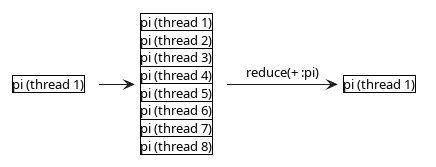

The diagram above was rendered by PlantUML. Its source (embedded in the PNG):
@startuml
<style>
note {
    backgroundcolor white
    shadowing 0
    linecolor transparent
}
</style>


note as pi
    |pi (thread 1)|
end note

note as t1
    |pi (thread 1)|
    |pi (thread 2)|
    |pi (thread 3)|
    |pi (thread 4)|
    |pi (thread 5)|
    |pi (thread 6)|
    |pi (thread 7)|
    |pi (thread 8)|
end note

note as pi2
    |pi (thread 1)|
end note

pi -r-> t1
t1 -r-> pi2: reduce(+ :pi)

@enduml